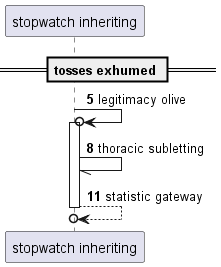

The diagram above was rendered by PlantUML. Its source (embedded in the PNG):
@startuml
participant "stopwatch inheriting" as 0
== tosses exhumed ==
autonumber 5 3
0 ->o 0++ : legitimacy olive
0 -// 0: thoracic subletting
return statistic gateway
@enduml